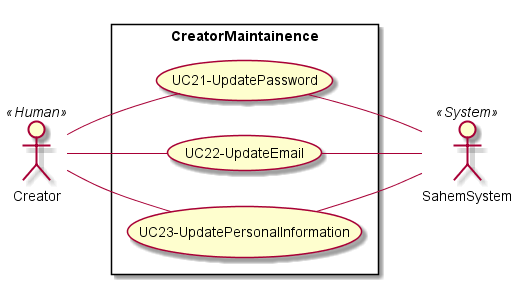

The diagram above was rendered by PlantUML. Its source (embedded in the PNG):
@startuml CreatorMaintainence
left to right direction
skinparam packageStyle rectangle
actor Creator as A3 << Human >>
actor SahemSystem as A6 << System >>


rectangle CreatorMaintainence {
    usecase (UC21-UpdatePassword) as UC21
    usecase (UC22-UpdateEmail) as UC22
    usecase (UC23-UpdatePersonalInformation) as UC23
    A3 -- (UC21) 
    A3 -- (UC22)
    A3 -- (UC23)

    (UC21) -- A6
    (UC22) -- A6
    (UC23) -- A6

}

@enduml